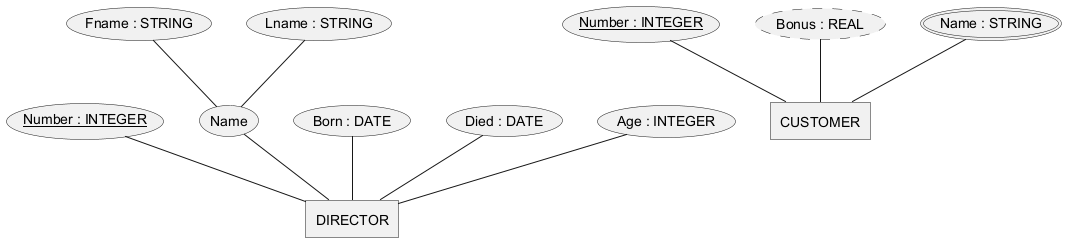

The diagram above was rendered by PlantUML. Its source (embedded in the PNG):
@startchen

entity DIRECTOR {
  Number : INTEGER <<key>>
  Name {
    Fname : STRING
    Lname : STRING
  }
  Born : DATE
  Died : DATE
  Age : INTEGER
}

entity CUSTOMER {
  Number : INTEGER <<key>>
  Bonus : REAL <<derived>>
  Name : STRING <<multi>>
}

@endchen